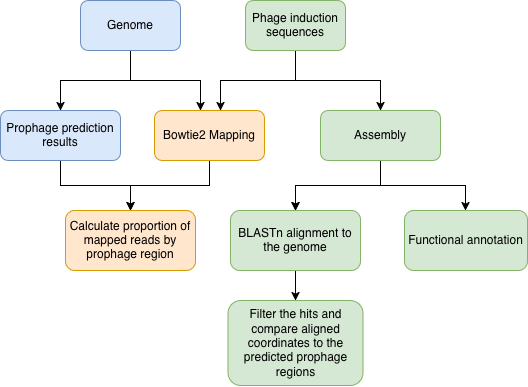

The diagram above was exported from draw.io. Its source (the exported page's mxGraphModel, read from the mxfile embedded in the PNG):
<mxGraphModel dx="938" dy="583" grid="1" gridSize="10" guides="1" tooltips="1" connect="1" arrows="1" fold="1" page="1" pageScale="1" pageWidth="850" pageHeight="1100" math="0" shadow="0">
  <root>
    <mxCell id="0" />
    <mxCell id="1" parent="0" />
    <mxCell id="IbVIXdS1Ms1iW2x1QxKA-17" edge="1" parent="1" source="IbVIXdS1Ms1iW2x1QxKA-5" style="edgeStyle=orthogonalEdgeStyle;rounded=0;orthogonalLoop=1;jettySize=auto;html=1;" target="IbVIXdS1Ms1iW2x1QxKA-7" value="">
      <mxGeometry relative="1" as="geometry">
        <Array as="points">
          <mxPoint x="190" y="490" />
          <mxPoint x="260" y="490" />
        </Array>
      </mxGeometry>
    </mxCell>
    <mxCell id="IbVIXdS1Ms1iW2x1QxKA-20" edge="1" parent="1" source="IbVIXdS1Ms1iW2x1QxKA-5" style="edgeStyle=orthogonalEdgeStyle;rounded=0;orthogonalLoop=1;jettySize=auto;html=1;" target="IbVIXdS1Ms1iW2x1QxKA-19" value="">
      <mxGeometry relative="1" as="geometry" />
    </mxCell>
    <mxCell id="IbVIXdS1Ms1iW2x1QxKA-5" parent="1" style="rounded=1;whiteSpace=wrap;html=1;fillColor=#dae8fc;strokeColor=#6c8ebf;" value="Genome" vertex="1">
      <mxGeometry height="50" width="100" x="140" y="410" as="geometry" />
    </mxCell>
    <mxCell id="IbVIXdS1Ms1iW2x1QxKA-24" edge="1" parent="1" source="IbVIXdS1Ms1iW2x1QxKA-7" style="edgeStyle=orthogonalEdgeStyle;rounded=0;orthogonalLoop=1;jettySize=auto;html=1;" target="IbVIXdS1Ms1iW2x1QxKA-21" value="">
      <mxGeometry relative="1" as="geometry" />
    </mxCell>
    <mxCell id="IbVIXdS1Ms1iW2x1QxKA-7" parent="1" style="whiteSpace=wrap;html=1;rounded=1;fillColor=#ffe6cc;strokeColor=#d79b00;" value="Bowtie2 Mapping" vertex="1">
      <mxGeometry height="50" width="110" x="214" y="520" as="geometry" />
    </mxCell>
    <mxCell id="IbVIXdS1Ms1iW2x1QxKA-18" edge="1" parent="1" source="IbVIXdS1Ms1iW2x1QxKA-16" style="edgeStyle=orthogonalEdgeStyle;rounded=0;orthogonalLoop=1;jettySize=auto;html=1;" target="IbVIXdS1Ms1iW2x1QxKA-7" value="">
      <mxGeometry relative="1" as="geometry">
        <Array as="points">
          <mxPoint x="355" y="490" />
          <mxPoint x="280" y="490" />
        </Array>
      </mxGeometry>
    </mxCell>
    <mxCell id="IbVIXdS1Ms1iW2x1QxKA-27" edge="1" parent="1" source="IbVIXdS1Ms1iW2x1QxKA-16" style="edgeStyle=orthogonalEdgeStyle;rounded=0;orthogonalLoop=1;jettySize=auto;html=1;" target="IbVIXdS1Ms1iW2x1QxKA-26" value="">
      <mxGeometry relative="1" as="geometry">
        <Array as="points">
          <mxPoint x="355" y="490" />
          <mxPoint x="440" y="490" />
        </Array>
      </mxGeometry>
    </mxCell>
    <mxCell id="IbVIXdS1Ms1iW2x1QxKA-16" parent="1" style="rounded=1;whiteSpace=wrap;html=1;fillColor=#d5e8d4;strokeColor=#82b366;" value="&lt;div&gt;Phage induction sequences&lt;/div&gt;" vertex="1">
      <mxGeometry height="50" width="100" x="305" y="410" as="geometry" />
    </mxCell>
    <mxCell id="IbVIXdS1Ms1iW2x1QxKA-22" edge="1" parent="1" source="IbVIXdS1Ms1iW2x1QxKA-19" style="edgeStyle=orthogonalEdgeStyle;rounded=0;orthogonalLoop=1;jettySize=auto;html=1;" target="IbVIXdS1Ms1iW2x1QxKA-21" value="">
      <mxGeometry relative="1" as="geometry" />
    </mxCell>
    <mxCell id="IbVIXdS1Ms1iW2x1QxKA-19" parent="1" style="whiteSpace=wrap;html=1;rounded=1;fillColor=#dae8fc;strokeColor=#6c8ebf;" value="&lt;div&gt;Prophage prediction&lt;/div&gt;&lt;div&gt;results&lt;/div&gt;" vertex="1">
      <mxGeometry height="50" width="120" x="60" y="520" as="geometry" />
    </mxCell>
    <mxCell id="IbVIXdS1Ms1iW2x1QxKA-21" parent="1" style="whiteSpace=wrap;html=1;rounded=1;fillColor=#ffe6cc;strokeColor=#d79b00;" value="Calculate proportion of mapped reads by prophage region" vertex="1">
      <mxGeometry height="60" width="130" x="125" y="620" as="geometry" />
    </mxCell>
    <mxCell id="FcdULo44SlJvG8mEBu9S-2" edge="1" parent="1" source="IbVIXdS1Ms1iW2x1QxKA-26" style="edgeStyle=orthogonalEdgeStyle;rounded=0;orthogonalLoop=1;jettySize=auto;html=1;entryX=0.5;entryY=0;entryDx=0;entryDy=0;" target="FcdULo44SlJvG8mEBu9S-3" value="">
      <mxGeometry relative="1" as="geometry">
        <mxPoint x="370" y="600" as="targetPoint" />
      </mxGeometry>
    </mxCell>
    <mxCell id="qU7OHg1YYITSbha-bqu3-5" edge="1" parent="1" source="IbVIXdS1Ms1iW2x1QxKA-26" style="edgeStyle=orthogonalEdgeStyle;rounded=0;orthogonalLoop=1;jettySize=auto;html=1;" target="FcdULo44SlJvG8mEBu9S-3" value="">
      <mxGeometry relative="1" as="geometry" />
    </mxCell>
    <mxCell id="IbVIXdS1Ms1iW2x1QxKA-26" parent="1" style="whiteSpace=wrap;html=1;rounded=1;fillColor=#d5e8d4;strokeColor=#82b366;" value="Assembly" vertex="1">
      <mxGeometry height="50" width="120" x="380" y="520" as="geometry" />
    </mxCell>
    <mxCell id="IbVIXdS1Ms1iW2x1QxKA-42" parent="1" style="whiteSpace=wrap;html=1;rounded=1;fillColor=#d5e8d4;strokeColor=#82b366;" value="Functional annotation" vertex="1">
      <mxGeometry height="60" width="123" x="464" y="620" as="geometry" />
    </mxCell>
    <mxCell id="qU7OHg1YYITSbha-bqu3-2" edge="1" parent="1" source="FcdULo44SlJvG8mEBu9S-3" style="edgeStyle=orthogonalEdgeStyle;rounded=0;orthogonalLoop=1;jettySize=auto;html=1;" value="">
      <mxGeometry relative="1" as="geometry">
        <mxPoint x="355" y="710" as="targetPoint" />
      </mxGeometry>
    </mxCell>
    <mxCell id="FcdULo44SlJvG8mEBu9S-3" parent="1" style="whiteSpace=wrap;html=1;rounded=1;fillColor=#d5e8d4;strokeColor=#82b366;" value="&lt;div&gt;BLASTn alignment to the genome&lt;/div&gt;" vertex="1">
      <mxGeometry height="60" width="130" x="290" y="620" as="geometry" />
    </mxCell>
    <mxCell id="qU7OHg1YYITSbha-bqu3-3" parent="1" style="whiteSpace=wrap;html=1;rounded=1;fillColor=#d5e8d4;strokeColor=#82b366;" value="Filter the hits and compare aligned coordinates to the predicted prophage regions" vertex="1">
      <mxGeometry height="85" width="135" x="287.5" y="710" as="geometry" />
    </mxCell>
    <mxCell id="qU7OHg1YYITSbha-bqu3-6" edge="1" parent="1" style="edgeStyle=orthogonalEdgeStyle;rounded=0;orthogonalLoop=1;jettySize=auto;html=1;" value="">
      <mxGeometry relative="1" as="geometry">
        <Array as="points">
          <mxPoint x="440" y="595" />
          <mxPoint x="525" y="595" />
        </Array>
        <mxPoint x="440" y="583" as="sourcePoint" />
        <mxPoint x="525" y="620" as="targetPoint" />
      </mxGeometry>
    </mxCell>
  </root>
</mxGraphModel>